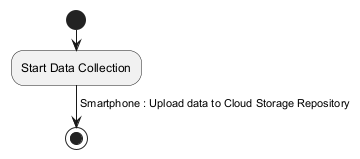

The diagram above was rendered by PlantUML. Its source (embedded in the PNG):
@startuml
start
:Start Data Collection;
-> Smartphone : Connect to OBDModule via Bluetooth;
-> Smartphone : Connect to Sensors (Polar H7, Mi Band, Spire);
-> Smartphone : Read data from vehicle sensors;
-> Smartphone : Read data from wearable sensors;
-> Smartphone : Access Online Content (Maps, Traffic, Weather);
-> Smartphone : Upload data to Cloud Storage Repository;
stop
@enduml